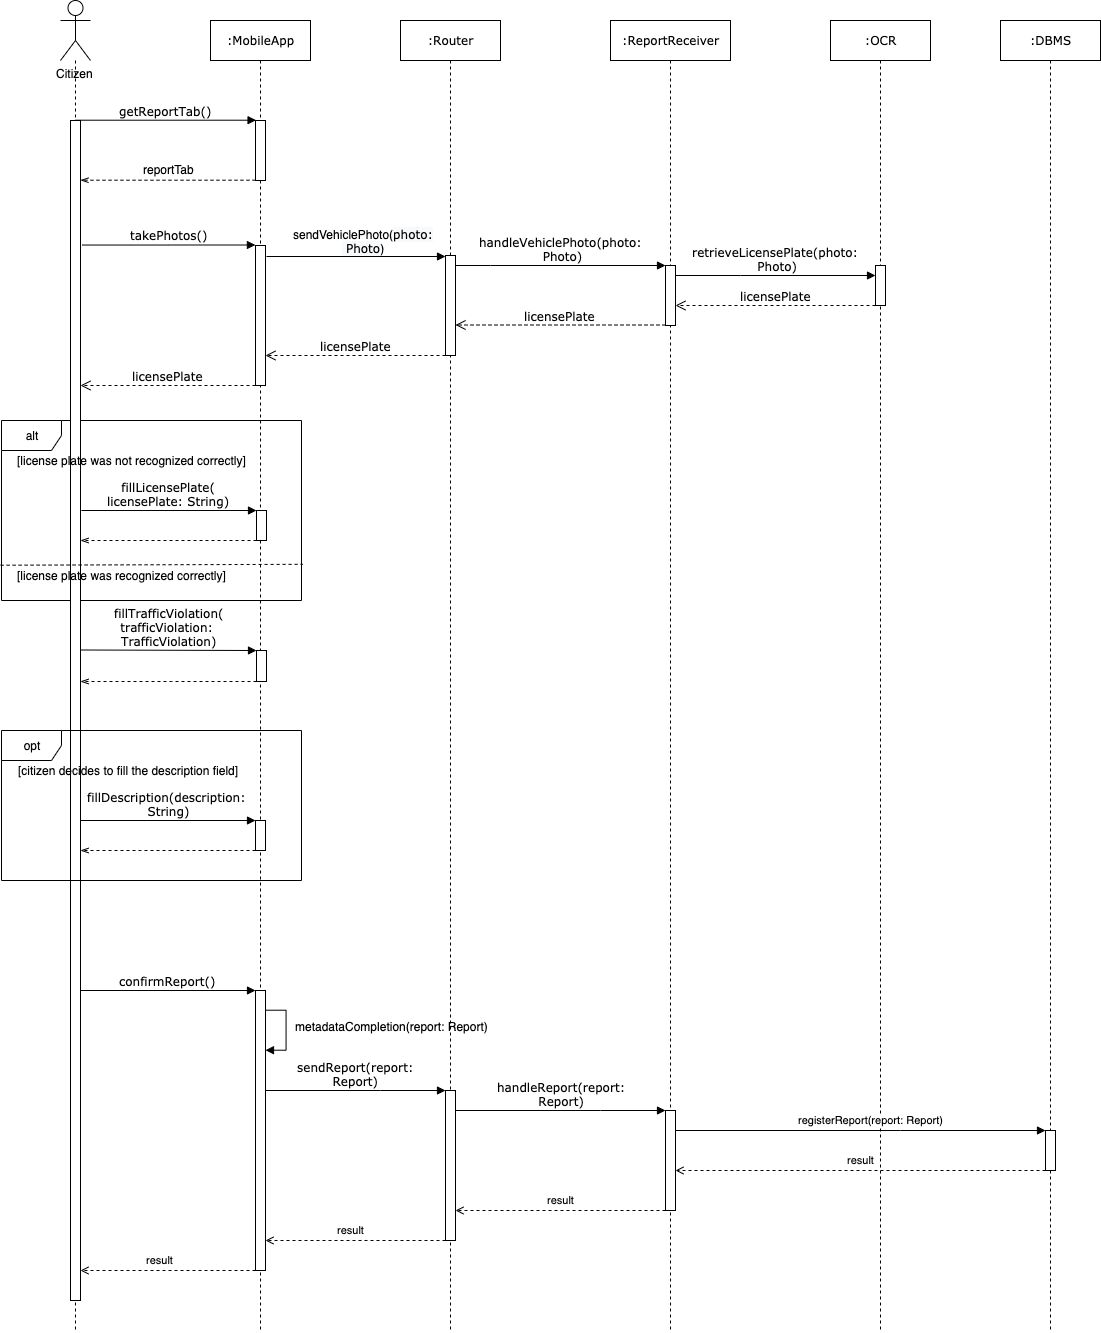

The diagram above was exported from draw.io. Its source (the exported page's mxGraphModel, read from the mxfile embedded in the PNG):
<mxGraphModel dx="1123" dy="676" grid="1" gridSize="10" guides="1" tooltips="1" connect="1" arrows="1" fold="1" page="1" pageScale="1" pageWidth="1100" pageHeight="850" background="#ffffff" math="0" shadow="0">
  <root>
    <mxCell id="0" />
    <mxCell id="1" parent="0" />
    <mxCell id="jHH2R4_06UR2yonNtq8M-165" value="alt" style="shape=umlFrame;whiteSpace=wrap;html=1;rounded=0;" vertex="1" parent="1">
      <mxGeometry x="31" y="480" width="300" height="180" as="geometry" />
    </mxCell>
    <mxCell id="7baba1c4bc27f4b0-5" value=":OCR" style="shape=umlLifeline;perimeter=lifelinePerimeter;whiteSpace=wrap;html=1;container=1;collapsible=0;recursiveResize=0;outlineConnect=0;rounded=0;shadow=0;comic=0;labelBackgroundColor=none;strokeWidth=1;fontFamily=Verdana;fontSize=12;align=center;" parent="1" vertex="1">
      <mxGeometry x="860" y="80" width="100" height="1310" as="geometry" />
    </mxCell>
    <mxCell id="7baba1c4bc27f4b0-19" value="" style="html=1;points=[];perimeter=orthogonalPerimeter;rounded=0;shadow=0;comic=0;labelBackgroundColor=none;strokeWidth=1;fontFamily=Verdana;fontSize=12;align=center;" parent="7baba1c4bc27f4b0-5" vertex="1">
      <mxGeometry x="45" y="245" width="10" height="40" as="geometry" />
    </mxCell>
    <mxCell id="7baba1c4bc27f4b0-4" value=":ReportReceiver" style="shape=umlLifeline;perimeter=lifelinePerimeter;whiteSpace=wrap;html=1;container=1;collapsible=0;recursiveResize=0;outlineConnect=0;rounded=0;shadow=0;comic=0;labelBackgroundColor=none;strokeWidth=1;fontFamily=Verdana;fontSize=12;align=center;" parent="1" vertex="1">
      <mxGeometry x="640" y="80" width="120" height="1310" as="geometry" />
    </mxCell>
    <mxCell id="jHH2R4_06UR2yonNtq8M-201" value="" style="html=1;points=[];perimeter=orthogonalPerimeter;rounded=0;shadow=0;comic=0;labelBackgroundColor=none;strokeWidth=1;fontFamily=Verdana;fontSize=12;align=center;" vertex="1" parent="7baba1c4bc27f4b0-4">
      <mxGeometry x="55" y="1090" width="10" height="100" as="geometry" />
    </mxCell>
    <mxCell id="7baba1c4bc27f4b0-2" value=":MobileApp" style="shape=umlLifeline;perimeter=lifelinePerimeter;whiteSpace=wrap;html=1;container=1;collapsible=0;recursiveResize=0;outlineConnect=0;rounded=0;shadow=0;comic=0;labelBackgroundColor=none;strokeWidth=1;fontFamily=Verdana;fontSize=12;align=center;" parent="1" vertex="1">
      <mxGeometry x="240" y="80" width="100" height="1310" as="geometry" />
    </mxCell>
    <mxCell id="7baba1c4bc27f4b0-10" value="" style="html=1;points=[];perimeter=orthogonalPerimeter;rounded=0;shadow=0;comic=0;labelBackgroundColor=none;strokeWidth=1;fontFamily=Verdana;fontSize=12;align=center;" parent="7baba1c4bc27f4b0-2" vertex="1">
      <mxGeometry x="45" y="100" width="10" height="60" as="geometry" />
    </mxCell>
    <mxCell id="jHH2R4_06UR2yonNtq8M-15" value="" style="html=1;points=[];perimeter=orthogonalPerimeter;rounded=0;shadow=0;comic=0;labelBackgroundColor=none;strokeWidth=1;fontFamily=Verdana;fontSize=12;align=center;" vertex="1" parent="7baba1c4bc27f4b0-2">
      <mxGeometry x="45" y="225" width="10" height="140" as="geometry" />
    </mxCell>
    <mxCell id="jHH2R4_06UR2yonNtq8M-147" value="fillLicensePlate(&lt;br&gt;licensePlate: String)" style="html=1;verticalAlign=bottom;endArrow=block;labelBackgroundColor=none;fontFamily=Verdana;fontSize=12;elbow=horizontal;rounded=0;" edge="1" parent="7baba1c4bc27f4b0-2" target="jHH2R4_06UR2yonNtq8M-166">
      <mxGeometry relative="1" as="geometry">
        <mxPoint x="-129" y="489.9999999999998" as="sourcePoint" />
        <mxPoint x="38" y="489.9999999999998" as="targetPoint" />
      </mxGeometry>
    </mxCell>
    <mxCell id="jHH2R4_06UR2yonNtq8M-166" value="" style="html=1;points=[];perimeter=orthogonalPerimeter;rounded=0;shadow=0;comic=0;labelBackgroundColor=none;strokeWidth=1;fontFamily=Verdana;fontSize=12;align=center;" vertex="1" parent="7baba1c4bc27f4b0-2">
      <mxGeometry x="46" y="490" width="10" height="30" as="geometry" />
    </mxCell>
    <mxCell id="jHH2R4_06UR2yonNtq8M-176" value="" style="html=1;points=[];perimeter=orthogonalPerimeter;rounded=0;shadow=0;comic=0;labelBackgroundColor=none;strokeWidth=1;fontFamily=Verdana;fontSize=12;align=center;" vertex="1" parent="7baba1c4bc27f4b0-2">
      <mxGeometry x="46" y="630" width="10" height="31" as="geometry" />
    </mxCell>
    <mxCell id="jHH2R4_06UR2yonNtq8M-179" value="" style="html=1;points=[];perimeter=orthogonalPerimeter;rounded=0;shadow=0;comic=0;labelBackgroundColor=none;strokeWidth=1;fontFamily=Verdana;fontSize=12;align=center;" vertex="1" parent="7baba1c4bc27f4b0-2">
      <mxGeometry x="45" y="970" width="10" height="280" as="geometry" />
    </mxCell>
    <mxCell id="jHH2R4_06UR2yonNtq8M-208" style="edgeStyle=orthogonalEdgeStyle;rounded=0;orthogonalLoop=1;jettySize=auto;html=1;startArrow=none;startFill=0;endArrow=block;endFill=1;" edge="1" parent="7baba1c4bc27f4b0-2" source="jHH2R4_06UR2yonNtq8M-179" target="jHH2R4_06UR2yonNtq8M-179">
      <mxGeometry relative="1" as="geometry">
        <mxPoint x="90" y="1030" as="targetPoint" />
        <Array as="points">
          <mxPoint x="75" y="990" />
          <mxPoint x="75" y="1030" />
        </Array>
      </mxGeometry>
    </mxCell>
    <mxCell id="jHH2R4_06UR2yonNtq8M-209" value="metadataCompletion(report: Report)" style="text;html=1;align=center;verticalAlign=middle;resizable=0;points=[];;labelBackgroundColor=#ffffff;" vertex="1" connectable="0" parent="jHH2R4_06UR2yonNtq8M-208">
      <mxGeometry x="-0.1111" y="2" relative="1" as="geometry">
        <mxPoint x="103" as="offset" />
      </mxGeometry>
    </mxCell>
    <mxCell id="7baba1c4bc27f4b0-3" value=":Router" style="shape=umlLifeline;perimeter=lifelinePerimeter;whiteSpace=wrap;html=1;container=1;collapsible=0;recursiveResize=0;outlineConnect=0;rounded=0;shadow=0;comic=0;labelBackgroundColor=none;strokeWidth=1;fontFamily=Verdana;fontSize=12;align=center;" parent="1" vertex="1">
      <mxGeometry x="430" y="80" width="100" height="1310" as="geometry" />
    </mxCell>
    <mxCell id="7baba1c4bc27f4b0-13" value="" style="html=1;points=[];perimeter=orthogonalPerimeter;rounded=0;shadow=0;comic=0;labelBackgroundColor=none;strokeWidth=1;fontFamily=Verdana;fontSize=12;align=center;" parent="7baba1c4bc27f4b0-3" vertex="1">
      <mxGeometry x="45" y="235" width="10" height="100" as="geometry" />
    </mxCell>
    <mxCell id="jHH2R4_06UR2yonNtq8M-183" value="" style="html=1;points=[];perimeter=orthogonalPerimeter;rounded=0;shadow=0;comic=0;labelBackgroundColor=none;strokeWidth=1;fontFamily=Verdana;fontSize=12;align=center;" vertex="1" parent="7baba1c4bc27f4b0-3">
      <mxGeometry x="45" y="1070" width="10" height="150" as="geometry" />
    </mxCell>
    <mxCell id="7baba1c4bc27f4b0-16" value="" style="html=1;points=[];perimeter=orthogonalPerimeter;rounded=0;shadow=0;comic=0;labelBackgroundColor=none;strokeWidth=1;fontFamily=Verdana;fontSize=12;align=center;" parent="1" vertex="1">
      <mxGeometry x="695" y="325" width="10" height="60" as="geometry" />
    </mxCell>
    <mxCell id="7baba1c4bc27f4b0-17" value="handleVehiclePhoto(&lt;span style=&quot;font-family: &amp;#34;verdana&amp;#34;&quot;&gt;photo:&lt;/span&gt;&lt;br style=&quot;font-family: &amp;#34;verdana&amp;#34;&quot;&gt;&lt;span style=&quot;font-family: &amp;#34;verdana&amp;#34;&quot;&gt;&amp;nbsp;Photo&lt;/span&gt;)" style="html=1;verticalAlign=bottom;endArrow=block;labelBackgroundColor=none;fontFamily=Verdana;fontSize=12;edgeStyle=elbowEdgeStyle;elbow=vertical;rounded=0;" parent="1" source="7baba1c4bc27f4b0-13" target="7baba1c4bc27f4b0-16" edge="1">
      <mxGeometry relative="1" as="geometry">
        <mxPoint x="510" y="255" as="sourcePoint" />
        <Array as="points">
          <mxPoint x="520" y="325" />
          <mxPoint x="510" y="315" />
        </Array>
      </mxGeometry>
    </mxCell>
    <mxCell id="7baba1c4bc27f4b0-20" value="retrieveLicensePlate(&lt;span style=&quot;font-family: &amp;#34;verdana&amp;#34;&quot;&gt;photo:&lt;/span&gt;&lt;br style=&quot;font-family: &amp;#34;verdana&amp;#34;&quot;&gt;&lt;span style=&quot;font-family: &amp;#34;verdana&amp;#34;&quot;&gt;&amp;nbsp;Photo&lt;/span&gt;&lt;span style=&quot;font-family: &amp;#34;verdana&amp;#34;&quot;&gt;)&lt;/span&gt;" style="html=1;verticalAlign=bottom;endArrow=block;labelBackgroundColor=none;fontFamily=Verdana;fontSize=12;edgeStyle=elbowEdgeStyle;elbow=vertical;rounded=0;" parent="1" source="7baba1c4bc27f4b0-16" target="7baba1c4bc27f4b0-19" edge="1">
      <mxGeometry relative="1" as="geometry">
        <mxPoint x="730" y="265" as="sourcePoint" />
        <mxPoint x="830" y="335" as="targetPoint" />
        <Array as="points">
          <mxPoint x="770" y="335" />
        </Array>
      </mxGeometry>
    </mxCell>
    <mxCell id="7baba1c4bc27f4b0-21" value="licensePlate" style="html=1;verticalAlign=bottom;endArrow=open;dashed=1;endSize=8;labelBackgroundColor=none;fontFamily=Verdana;fontSize=12;edgeStyle=elbowEdgeStyle;elbow=vertical;rounded=0;" parent="1" source="7baba1c4bc27f4b0-19" target="7baba1c4bc27f4b0-16" edge="1">
      <mxGeometry relative="1" as="geometry">
        <mxPoint x="730" y="341" as="targetPoint" />
        <Array as="points">
          <mxPoint x="770" y="365" />
          <mxPoint x="780" y="295" />
        </Array>
      </mxGeometry>
    </mxCell>
    <mxCell id="7baba1c4bc27f4b0-11" value="getReportTab()" style="html=1;verticalAlign=bottom;endArrow=block;entryX=0;entryY=0;labelBackgroundColor=none;fontFamily=Verdana;fontSize=12;edgeStyle=elbowEdgeStyle;elbow=vertical;rounded=0;" parent="1" source="7baba1c4bc27f4b0-9" target="7baba1c4bc27f4b0-10" edge="1">
      <mxGeometry relative="1" as="geometry">
        <mxPoint x="220" y="190" as="sourcePoint" />
      </mxGeometry>
    </mxCell>
    <mxCell id="jHH2R4_06UR2yonNtq8M-2" value="Citizen&lt;br&gt;" style="shape=umlActor;verticalLabelPosition=bottom;labelBackgroundColor=#ffffff;verticalAlign=top;html=1;outlineConnect=0;" vertex="1" parent="1">
      <mxGeometry x="90" y="60" width="30" height="60" as="geometry" />
    </mxCell>
    <mxCell id="jHH2R4_06UR2yonNtq8M-13" value="" style="edgeStyle=orthogonalEdgeStyle;rounded=0;orthogonalLoop=1;jettySize=auto;html=1;dashed=1;endArrow=openThin;endFill=0;" edge="1" parent="1" source="7baba1c4bc27f4b0-10" target="7baba1c4bc27f4b0-9">
      <mxGeometry relative="1" as="geometry">
        <mxPoint x="260" y="233" as="sourcePoint" />
        <mxPoint x="130" y="233" as="targetPoint" />
        <Array as="points">
          <mxPoint x="250" y="240" />
          <mxPoint x="250" y="240" />
        </Array>
      </mxGeometry>
    </mxCell>
    <mxCell id="jHH2R4_06UR2yonNtq8M-14" value="reportTab" style="text;html=1;align=center;verticalAlign=middle;resizable=0;points=[];;labelBackgroundColor=#ffffff;" vertex="1" connectable="0" parent="jHH2R4_06UR2yonNtq8M-13">
      <mxGeometry x="-0.1005" y="-3" relative="1" as="geometry">
        <mxPoint x="-8.5" y="-8" as="offset" />
      </mxGeometry>
    </mxCell>
    <mxCell id="jHH2R4_06UR2yonNtq8M-17" value="takePhotos()" style="html=1;verticalAlign=bottom;endArrow=block;entryX=0;entryY=0;labelBackgroundColor=none;fontFamily=Verdana;fontSize=12;edgeStyle=elbowEdgeStyle;elbow=horizontal;exitX=1.167;exitY=0.203;exitDx=0;exitDy=0;exitPerimeter=0;rounded=0;" edge="1" parent="1">
      <mxGeometry relative="1" as="geometry">
        <mxPoint x="111.47058823529414" y="304.52941176470586" as="sourcePoint" />
        <mxPoint x="284.8965517241379" y="304.5" as="targetPoint" />
      </mxGeometry>
    </mxCell>
    <mxCell id="jHH2R4_06UR2yonNtq8M-21" value="" style="html=1;verticalAlign=bottom;endArrow=block;labelBackgroundColor=none;fontFamily=Verdana;fontSize=12;elbow=vertical;rounded=0;" edge="1" parent="1" target="7baba1c4bc27f4b0-13">
      <mxGeometry relative="1" as="geometry">
        <mxPoint x="296" y="316" as="sourcePoint" />
        <mxPoint x="430" y="316" as="targetPoint" />
      </mxGeometry>
    </mxCell>
    <mxCell id="jHH2R4_06UR2yonNtq8M-22" value="sendVehiclePhoto(&lt;span style=&quot;font-family: &amp;#34;verdana&amp;#34; ; background-color: rgb(248 , 249 , 250)&quot;&gt;photo:&lt;/span&gt;&lt;br style=&quot;font-family: &amp;#34;verdana&amp;#34; ; background-color: rgb(248 , 249 , 250)&quot;&gt;&lt;span style=&quot;font-family: &amp;#34;verdana&amp;#34; ; background-color: rgb(248 , 249 , 250)&quot;&gt;&amp;nbsp;Photo&lt;/span&gt;)" style="text;html=1;align=center;verticalAlign=middle;resizable=0;points=[];;labelBackgroundColor=#ffffff;" vertex="1" connectable="0" parent="jHH2R4_06UR2yonNtq8M-21">
      <mxGeometry x="-0.0817" y="-1" relative="1" as="geometry">
        <mxPoint x="13" y="-17" as="offset" />
      </mxGeometry>
    </mxCell>
    <mxCell id="jHH2R4_06UR2yonNtq8M-27" value="licensePlate" style="html=1;verticalAlign=bottom;endArrow=open;dashed=1;endSize=8;labelBackgroundColor=none;fontFamily=Verdana;fontSize=12;edgeStyle=elbowEdgeStyle;elbow=vertical;rounded=0;" edge="1" parent="1" source="7baba1c4bc27f4b0-16" target="7baba1c4bc27f4b0-13">
      <mxGeometry relative="1" as="geometry">
        <mxPoint x="520" y="385" as="targetPoint" />
        <Array as="points">
          <mxPoint x="545" y="384.5" />
          <mxPoint x="555" y="314.5" />
        </Array>
        <mxPoint x="680" y="384.5" as="sourcePoint" />
      </mxGeometry>
    </mxCell>
    <mxCell id="jHH2R4_06UR2yonNtq8M-28" value="licensePlate" style="html=1;verticalAlign=bottom;endArrow=open;dashed=1;endSize=8;labelBackgroundColor=none;fontFamily=Verdana;fontSize=12;edgeStyle=elbowEdgeStyle;elbow=vertical;rounded=0;" edge="1" parent="1" source="7baba1c4bc27f4b0-13" target="jHH2R4_06UR2yonNtq8M-15">
      <mxGeometry relative="1" as="geometry">
        <mxPoint x="250" y="415" as="targetPoint" />
        <Array as="points">
          <mxPoint x="310" y="415" />
          <mxPoint x="320" y="345" />
        </Array>
        <mxPoint x="460" y="415" as="sourcePoint" />
      </mxGeometry>
    </mxCell>
    <mxCell id="jHH2R4_06UR2yonNtq8M-29" value="licensePlate" style="html=1;verticalAlign=bottom;endArrow=open;dashed=1;endSize=8;labelBackgroundColor=none;fontFamily=Verdana;fontSize=12;edgeStyle=elbowEdgeStyle;elbow=vertical;rounded=0;" edge="1" parent="1" source="jHH2R4_06UR2yonNtq8M-15">
      <mxGeometry relative="1" as="geometry">
        <mxPoint x="110" y="445" as="targetPoint" />
        <Array as="points">
          <mxPoint x="210" y="445" />
          <mxPoint x="120" y="364.5" />
        </Array>
        <mxPoint x="260" y="435" as="sourcePoint" />
      </mxGeometry>
    </mxCell>
    <mxCell id="jHH2R4_06UR2yonNtq8M-3" style="edgeStyle=orthogonalEdgeStyle;rounded=0;orthogonalLoop=1;jettySize=auto;html=1;endArrow=none;endFill=0;dashed=1;" edge="1" parent="1" source="jHH2R4_06UR2yonNtq8M-2">
      <mxGeometry relative="1" as="geometry">
        <mxPoint x="105" y="1390" as="targetPoint" />
      </mxGeometry>
    </mxCell>
    <mxCell id="7baba1c4bc27f4b0-9" value="" style="html=1;points=[];perimeter=orthogonalPerimeter;rounded=0;shadow=0;comic=0;labelBackgroundColor=none;strokeWidth=1;fontFamily=Verdana;fontSize=12;align=center;" parent="1" vertex="1">
      <mxGeometry x="100" y="180" width="10" height="1180" as="geometry" />
    </mxCell>
    <mxCell id="jHH2R4_06UR2yonNtq8M-169" value="[license plate was not recognized correctly]" style="text;html=1;align=center;verticalAlign=middle;resizable=0;points=[];;autosize=1;" vertex="1" parent="1">
      <mxGeometry x="41" y="510" width="240" height="20" as="geometry" />
    </mxCell>
    <mxCell id="jHH2R4_06UR2yonNtq8M-170" value="" style="endArrow=none;dashed=1;html=1;entryX=1.005;entryY=0.799;entryDx=0;entryDy=0;entryPerimeter=0;exitX=-0.003;exitY=0.804;exitDx=0;exitDy=0;exitPerimeter=0;" edge="1" parent="1" source="jHH2R4_06UR2yonNtq8M-165" target="jHH2R4_06UR2yonNtq8M-165">
      <mxGeometry width="50" height="50" relative="1" as="geometry">
        <mxPoint x="61" y="659" as="sourcePoint" />
        <mxPoint x="321" y="650" as="targetPoint" />
      </mxGeometry>
    </mxCell>
    <mxCell id="jHH2R4_06UR2yonNtq8M-171" value="[license plate was recognized correctly]" style="text;html=1;align=center;verticalAlign=middle;resizable=0;points=[];;autosize=1;" vertex="1" parent="1">
      <mxGeometry x="41" y="625" width="220" height="20" as="geometry" />
    </mxCell>
    <mxCell id="jHH2R4_06UR2yonNtq8M-175" style="rounded=0;orthogonalLoop=1;jettySize=auto;html=1;dashed=1;startArrow=none;startFill=0;endArrow=openThin;endFill=0;" edge="1" parent="1" source="jHH2R4_06UR2yonNtq8M-166" target="7baba1c4bc27f4b0-9">
      <mxGeometry relative="1" as="geometry">
        <Array as="points">
          <mxPoint x="240" y="600" />
        </Array>
      </mxGeometry>
    </mxCell>
    <mxCell id="jHH2R4_06UR2yonNtq8M-177" value="fillTrafficViolation(&lt;br&gt;trafficViolation: &lt;br&gt;TrafficViolation)" style="html=1;verticalAlign=bottom;endArrow=block;labelBackgroundColor=none;fontFamily=Verdana;fontSize=12;elbow=horizontal;rounded=0;" edge="1" parent="1" target="jHH2R4_06UR2yonNtq8M-176">
      <mxGeometry relative="1" as="geometry">
        <mxPoint x="111" y="709.4999999999998" as="sourcePoint" />
        <mxPoint x="271" y="719.5" as="targetPoint" />
      </mxGeometry>
    </mxCell>
    <mxCell id="jHH2R4_06UR2yonNtq8M-178" style="edgeStyle=none;rounded=0;orthogonalLoop=1;jettySize=auto;html=1;dashed=1;startArrow=none;startFill=0;endArrow=openThin;endFill=0;" edge="1" parent="1" source="jHH2R4_06UR2yonNtq8M-176" target="7baba1c4bc27f4b0-9">
      <mxGeometry relative="1" as="geometry">
        <mxPoint x="287" y="759.5" as="sourcePoint" />
        <mxPoint x="111" y="759.5" as="targetPoint" />
        <Array as="points">
          <mxPoint x="201" y="741" />
        </Array>
      </mxGeometry>
    </mxCell>
    <mxCell id="jHH2R4_06UR2yonNtq8M-180" value="confirmReport()" style="html=1;verticalAlign=bottom;endArrow=block;labelBackgroundColor=none;fontFamily=Verdana;fontSize=12;elbow=horizontal;rounded=0;" edge="1" parent="1" source="7baba1c4bc27f4b0-9" target="jHH2R4_06UR2yonNtq8M-179">
      <mxGeometry relative="1" as="geometry">
        <mxPoint x="110" y="960" as="sourcePoint" />
        <mxPoint x="285" y="960" as="targetPoint" />
      </mxGeometry>
    </mxCell>
    <mxCell id="jHH2R4_06UR2yonNtq8M-184" value="sendReport(report:&lt;br&gt;Report)" style="html=1;verticalAlign=bottom;endArrow=block;labelBackgroundColor=none;fontFamily=Verdana;fontSize=12;elbow=horizontal;rounded=0;" edge="1" parent="1" source="jHH2R4_06UR2yonNtq8M-179" target="jHH2R4_06UR2yonNtq8M-183">
      <mxGeometry relative="1" as="geometry">
        <mxPoint x="310" y="1150" as="sourcePoint" />
        <mxPoint x="455" y="1130" as="targetPoint" />
        <Array as="points">
          <mxPoint x="410" y="1150" />
        </Array>
      </mxGeometry>
    </mxCell>
    <mxCell id="jHH2R4_06UR2yonNtq8M-192" value="opt" style="shape=umlFrame;whiteSpace=wrap;html=1;rounded=0;" vertex="1" parent="1">
      <mxGeometry x="31" y="790" width="300" height="150" as="geometry" />
    </mxCell>
    <mxCell id="jHH2R4_06UR2yonNtq8M-193" value="fillDescription(description:&lt;br&gt;&amp;nbsp;String)" style="html=1;verticalAlign=bottom;endArrow=block;labelBackgroundColor=none;fontFamily=Verdana;fontSize=12;elbow=horizontal;rounded=0;" edge="1" parent="1" target="jHH2R4_06UR2yonNtq8M-194">
      <mxGeometry relative="1" as="geometry">
        <mxPoint x="109.5" y="879.9999999999998" as="sourcePoint" />
        <mxPoint x="36.5" y="799.9999999999998" as="targetPoint" />
      </mxGeometry>
    </mxCell>
    <mxCell id="jHH2R4_06UR2yonNtq8M-194" value="" style="html=1;points=[];perimeter=orthogonalPerimeter;rounded=0;shadow=0;comic=0;labelBackgroundColor=none;strokeWidth=1;fontFamily=Verdana;fontSize=12;align=center;" vertex="1" parent="1">
      <mxGeometry x="285" y="880" width="10" height="30" as="geometry" />
    </mxCell>
    <mxCell id="jHH2R4_06UR2yonNtq8M-195" value="[citizen decides to fill the description field]&amp;nbsp;" style="text;html=1;align=center;verticalAlign=middle;resizable=0;points=[];;autosize=1;" vertex="1" parent="1">
      <mxGeometry x="39.5" y="820" width="240" height="20" as="geometry" />
    </mxCell>
    <mxCell id="jHH2R4_06UR2yonNtq8M-198" style="rounded=0;orthogonalLoop=1;jettySize=auto;html=1;dashed=1;startArrow=none;startFill=0;endArrow=openThin;endFill=0;" edge="1" parent="1" source="jHH2R4_06UR2yonNtq8M-194" target="7baba1c4bc27f4b0-9">
      <mxGeometry relative="1" as="geometry">
        <mxPoint x="108.5" y="939.9999999999998" as="targetPoint" />
        <Array as="points">
          <mxPoint x="170" y="910" />
        </Array>
      </mxGeometry>
    </mxCell>
    <mxCell id="jHH2R4_06UR2yonNtq8M-203" value=":DBMS" style="shape=umlLifeline;perimeter=lifelinePerimeter;whiteSpace=wrap;html=1;container=1;collapsible=0;recursiveResize=0;outlineConnect=0;rounded=0;shadow=0;comic=0;labelBackgroundColor=none;strokeWidth=1;fontFamily=Verdana;fontSize=12;align=center;" vertex="1" parent="1">
      <mxGeometry x="1030" y="80" width="100" height="1310" as="geometry" />
    </mxCell>
    <mxCell id="jHH2R4_06UR2yonNtq8M-205" value="" style="html=1;points=[];perimeter=orthogonalPerimeter;rounded=0;shadow=0;comic=0;labelBackgroundColor=none;strokeWidth=1;fontFamily=Verdana;fontSize=12;align=center;" vertex="1" parent="jHH2R4_06UR2yonNtq8M-203">
      <mxGeometry x="45" y="1110" width="10" height="40" as="geometry" />
    </mxCell>
    <mxCell id="jHH2R4_06UR2yonNtq8M-206" value="registerReport(report: Report)" style="rounded=0;orthogonalLoop=1;jettySize=auto;html=1;startArrow=none;startFill=0;endArrow=block;endFill=1;" edge="1" parent="1" source="jHH2R4_06UR2yonNtq8M-201" target="jHH2R4_06UR2yonNtq8M-205">
      <mxGeometry x="0.5405" y="91" relative="1" as="geometry">
        <Array as="points">
          <mxPoint x="930" y="1190" />
        </Array>
        <mxPoint x="-89" y="81" as="offset" />
      </mxGeometry>
    </mxCell>
    <mxCell id="jHH2R4_06UR2yonNtq8M-202" value="handleReport(report:&lt;br&gt;Report)" style="html=1;verticalAlign=bottom;endArrow=block;labelBackgroundColor=none;fontFamily=Verdana;fontSize=12;elbow=vertical;rounded=0;" edge="1" parent="1" target="jHH2R4_06UR2yonNtq8M-201" source="jHH2R4_06UR2yonNtq8M-183">
      <mxGeometry relative="1" as="geometry">
        <mxPoint x="510" y="1100" as="sourcePoint" />
        <Array as="points">
          <mxPoint x="630" y="1170" />
        </Array>
      </mxGeometry>
    </mxCell>
    <mxCell id="jHH2R4_06UR2yonNtq8M-210" value="result" style="rounded=0;orthogonalLoop=1;jettySize=auto;html=1;startArrow=none;startFill=0;endArrow=open;endFill=0;dashed=1;" edge="1" parent="1" source="jHH2R4_06UR2yonNtq8M-205" target="jHH2R4_06UR2yonNtq8M-201">
      <mxGeometry x="0.0541" y="-14" relative="1" as="geometry">
        <Array as="points">
          <mxPoint x="880" y="1230" />
        </Array>
        <mxPoint x="11" y="4" as="offset" />
      </mxGeometry>
    </mxCell>
    <mxCell id="jHH2R4_06UR2yonNtq8M-211" value="result" style="edgeStyle=none;rounded=0;orthogonalLoop=1;jettySize=auto;html=1;dashed=1;startArrow=none;startFill=0;endArrow=open;endFill=0;" edge="1" parent="1" source="jHH2R4_06UR2yonNtq8M-201" target="jHH2R4_06UR2yonNtq8M-183">
      <mxGeometry y="-10" relative="1" as="geometry">
        <Array as="points">
          <mxPoint x="590" y="1270" />
        </Array>
        <mxPoint x="1" as="offset" />
      </mxGeometry>
    </mxCell>
    <mxCell id="jHH2R4_06UR2yonNtq8M-212" value="result" style="edgeStyle=none;rounded=0;orthogonalLoop=1;jettySize=auto;html=1;dashed=1;startArrow=none;startFill=0;endArrow=open;endFill=0;" edge="1" parent="1" source="jHH2R4_06UR2yonNtq8M-183" target="jHH2R4_06UR2yonNtq8M-179">
      <mxGeometry x="0.0556" y="-10" relative="1" as="geometry">
        <Array as="points">
          <mxPoint x="380" y="1300" />
        </Array>
        <mxPoint x="1" as="offset" />
      </mxGeometry>
    </mxCell>
    <mxCell id="jHH2R4_06UR2yonNtq8M-213" value="result" style="edgeStyle=none;rounded=0;orthogonalLoop=1;jettySize=auto;html=1;dashed=1;startArrow=none;startFill=0;endArrow=open;endFill=0;" edge="1" parent="1" source="jHH2R4_06UR2yonNtq8M-179" target="7baba1c4bc27f4b0-9">
      <mxGeometry x="0.0857" y="-10" relative="1" as="geometry">
        <Array as="points">
          <mxPoint x="190" y="1330" />
        </Array>
        <mxPoint x="-1" as="offset" />
      </mxGeometry>
    </mxCell>
  </root>
</mxGraphModel>